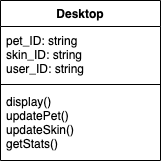

The diagram above was exported from draw.io. Its source (the exported page's mxGraphModel, read from the mxfile embedded in the PNG):
<mxGraphModel dx="946" dy="536" grid="1" gridSize="10" guides="1" tooltips="1" connect="1" arrows="1" fold="1" page="1" pageScale="1" pageWidth="827" pageHeight="1169" math="0" shadow="0">
  <root>
    <mxCell id="0" />
    <mxCell id="1" parent="0" />
    <mxCell id="jgepFUfl1UA8o6HKCqEq-1" value="Desktop" style="swimlane;fontStyle=1;align=center;verticalAlign=top;childLayout=stackLayout;horizontal=1;startSize=26;horizontalStack=0;resizeParent=1;resizeParentMax=0;resizeLast=0;collapsible=1;marginBottom=0;" vertex="1" parent="1">
      <mxGeometry x="260" y="110" width="160" height="160" as="geometry" />
    </mxCell>
    <mxCell id="jgepFUfl1UA8o6HKCqEq-2" value="pet_ID: string&#10;skin_ID: string&#10;user_ID: string&#10;" style="text;strokeColor=none;fillColor=none;align=left;verticalAlign=top;spacingLeft=4;spacingRight=4;overflow=hidden;rotatable=0;points=[[0,0.5],[1,0.5]];portConstraint=eastwest;spacingTop=1;horizontal=1;fontFamily=Helvetica;" vertex="1" parent="jgepFUfl1UA8o6HKCqEq-1">
      <mxGeometry y="26" width="160" height="54" as="geometry" />
    </mxCell>
    <mxCell id="jgepFUfl1UA8o6HKCqEq-3" value="" style="line;strokeWidth=1;fillColor=none;align=left;verticalAlign=middle;spacingTop=-1;spacingLeft=3;spacingRight=3;rotatable=0;labelPosition=right;points=[];portConstraint=eastwest;" vertex="1" parent="jgepFUfl1UA8o6HKCqEq-1">
      <mxGeometry y="80" width="160" height="8" as="geometry" />
    </mxCell>
    <mxCell id="jgepFUfl1UA8o6HKCqEq-4" value="display()&#10;updatePet()&#10;updateSkin()&#10;getStats()&#10;&#10;" style="text;strokeColor=none;fillColor=none;align=left;verticalAlign=top;spacingLeft=4;spacingRight=4;overflow=hidden;rotatable=0;points=[[0,0.5],[1,0.5]];portConstraint=eastwest;" vertex="1" parent="jgepFUfl1UA8o6HKCqEq-1">
      <mxGeometry y="88" width="160" height="72" as="geometry" />
    </mxCell>
  </root>
</mxGraphModel>